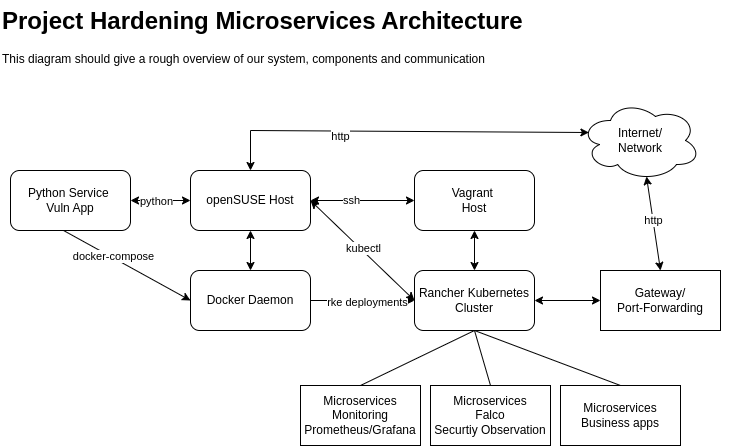

The diagram above was exported from draw.io. Its source (the exported page's mxGraphModel, read from the mxfile embedded in the PNG):
<mxGraphModel dx="1356" dy="798" grid="1" gridSize="10" guides="1" tooltips="1" connect="1" arrows="1" fold="1" page="1" pageScale="1" pageWidth="827" pageHeight="1169" math="0" shadow="0">
  <root>
    <mxCell id="0" />
    <mxCell id="1" parent="0" />
    <mxCell id="1ws4lAU_BQrNF8Fh03W4-1" value="openSUSE Host" style="rounded=1;whiteSpace=wrap;html=1;" parent="1" vertex="1">
      <mxGeometry x="240" y="310" width="120" height="60" as="geometry" />
    </mxCell>
    <mxCell id="1ws4lAU_BQrNF8Fh03W4-2" value="Rancher Kubernetes Cluster" style="rounded=1;whiteSpace=wrap;html=1;" parent="1" vertex="1">
      <mxGeometry x="464" y="410" width="120" height="60" as="geometry" />
    </mxCell>
    <mxCell id="1ws4lAU_BQrNF8Fh03W4-4" value="Docker Daemon" style="rounded=1;whiteSpace=wrap;html=1;" parent="1" vertex="1">
      <mxGeometry x="240" y="410" width="120" height="60" as="geometry" />
    </mxCell>
    <mxCell id="1ws4lAU_BQrNF8Fh03W4-5" value="" style="endArrow=classic;startArrow=classic;html=1;rounded=0;entryX=0.5;entryY=1;entryDx=0;entryDy=0;exitX=0.5;exitY=0;exitDx=0;exitDy=0;" parent="1" source="1ws4lAU_BQrNF8Fh03W4-4" target="1ws4lAU_BQrNF8Fh03W4-1" edge="1">
      <mxGeometry width="50" height="50" relative="1" as="geometry">
        <mxPoint x="500" y="560" as="sourcePoint" />
        <mxPoint x="550" y="510" as="targetPoint" />
      </mxGeometry>
    </mxCell>
    <mxCell id="1ws4lAU_BQrNF8Fh03W4-6" value="Vagrant&amp;nbsp;&lt;div&gt;Host&lt;/div&gt;" style="rounded=1;whiteSpace=wrap;html=1;" parent="1" vertex="1">
      <mxGeometry x="464" y="310" width="120" height="60" as="geometry" />
    </mxCell>
    <mxCell id="1ws4lAU_BQrNF8Fh03W4-7" value="Python Service&amp;nbsp;&lt;div&gt;Vuln App&lt;/div&gt;" style="rounded=1;whiteSpace=wrap;html=1;" parent="1" vertex="1">
      <mxGeometry x="60" y="310" width="120" height="60" as="geometry" />
    </mxCell>
    <mxCell id="1ws4lAU_BQrNF8Fh03W4-8" value="" style="endArrow=classic;startArrow=classic;html=1;rounded=0;exitX=1;exitY=0.5;exitDx=0;exitDy=0;entryX=0;entryY=0.5;entryDx=0;entryDy=0;" parent="1" source="1ws4lAU_BQrNF8Fh03W4-7" target="1ws4lAU_BQrNF8Fh03W4-1" edge="1">
      <mxGeometry width="50" height="50" relative="1" as="geometry">
        <mxPoint x="500" y="560" as="sourcePoint" />
        <mxPoint x="550" y="510" as="targetPoint" />
      </mxGeometry>
    </mxCell>
    <mxCell id="1ws4lAU_BQrNF8Fh03W4-21" value="python" style="edgeLabel;html=1;align=center;verticalAlign=middle;resizable=0;points=[];" parent="1ws4lAU_BQrNF8Fh03W4-8" vertex="1" connectable="0">
      <mxGeometry x="-0.16" relative="1" as="geometry">
        <mxPoint as="offset" />
      </mxGeometry>
    </mxCell>
    <mxCell id="1ws4lAU_BQrNF8Fh03W4-10" value="" style="endArrow=classic;html=1;rounded=0;exitX=0.442;exitY=1;exitDx=0;exitDy=0;exitPerimeter=0;entryX=0;entryY=0.5;entryDx=0;entryDy=0;" parent="1" source="1ws4lAU_BQrNF8Fh03W4-7" target="1ws4lAU_BQrNF8Fh03W4-4" edge="1">
      <mxGeometry width="50" height="50" relative="1" as="geometry">
        <mxPoint x="500" y="560" as="sourcePoint" />
        <mxPoint x="550" y="510" as="targetPoint" />
      </mxGeometry>
    </mxCell>
    <mxCell id="1ws4lAU_BQrNF8Fh03W4-20" value="docker-compose" style="edgeLabel;html=1;align=center;verticalAlign=middle;resizable=0;points=[];" parent="1ws4lAU_BQrNF8Fh03W4-10" vertex="1" connectable="0">
      <mxGeometry x="-0.2456" y="2" relative="1" as="geometry">
        <mxPoint y="1" as="offset" />
      </mxGeometry>
    </mxCell>
    <mxCell id="1ws4lAU_BQrNF8Fh03W4-12" value="" style="endArrow=classic;html=1;rounded=0;exitX=1;exitY=0.5;exitDx=0;exitDy=0;entryX=0;entryY=0.5;entryDx=0;entryDy=0;" parent="1" source="1ws4lAU_BQrNF8Fh03W4-4" target="1ws4lAU_BQrNF8Fh03W4-2" edge="1">
      <mxGeometry width="50" height="50" relative="1" as="geometry">
        <mxPoint x="500" y="560" as="sourcePoint" />
        <mxPoint x="550" y="510" as="targetPoint" />
      </mxGeometry>
    </mxCell>
    <mxCell id="1ws4lAU_BQrNF8Fh03W4-19" value="rke deployments" style="edgeLabel;html=1;align=center;verticalAlign=middle;resizable=0;points=[];" parent="1ws4lAU_BQrNF8Fh03W4-12" vertex="1" connectable="0">
      <mxGeometry x="0.0769" y="-1" relative="1" as="geometry">
        <mxPoint as="offset" />
      </mxGeometry>
    </mxCell>
    <mxCell id="1ws4lAU_BQrNF8Fh03W4-14" value="" style="endArrow=classic;startArrow=classic;html=1;rounded=0;exitX=0.5;exitY=0;exitDx=0;exitDy=0;" parent="1" source="1ws4lAU_BQrNF8Fh03W4-2" target="1ws4lAU_BQrNF8Fh03W4-6" edge="1">
      <mxGeometry width="50" height="50" relative="1" as="geometry">
        <mxPoint x="520" y="440" as="sourcePoint" />
        <mxPoint x="550" y="510" as="targetPoint" />
      </mxGeometry>
    </mxCell>
    <mxCell id="1ws4lAU_BQrNF8Fh03W4-15" value="" style="endArrow=classic;startArrow=classic;html=1;rounded=0;exitX=1;exitY=0.5;exitDx=0;exitDy=0;entryX=0;entryY=0.5;entryDx=0;entryDy=0;" parent="1" source="1ws4lAU_BQrNF8Fh03W4-1" target="1ws4lAU_BQrNF8Fh03W4-2" edge="1">
      <mxGeometry width="50" height="50" relative="1" as="geometry">
        <mxPoint x="500" y="560" as="sourcePoint" />
        <mxPoint x="550" y="510" as="targetPoint" />
      </mxGeometry>
    </mxCell>
    <mxCell id="1ws4lAU_BQrNF8Fh03W4-18" value="kubectl" style="edgeLabel;html=1;align=center;verticalAlign=middle;resizable=0;points=[];" parent="1ws4lAU_BQrNF8Fh03W4-15" vertex="1" connectable="0">
      <mxGeometry x="-0.0092" y="2" relative="1" as="geometry">
        <mxPoint as="offset" />
      </mxGeometry>
    </mxCell>
    <mxCell id="1ws4lAU_BQrNF8Fh03W4-16" value="" style="endArrow=classic;startArrow=classic;html=1;rounded=0;exitX=1;exitY=0.5;exitDx=0;exitDy=0;entryX=0;entryY=0.5;entryDx=0;entryDy=0;" parent="1" source="1ws4lAU_BQrNF8Fh03W4-1" target="1ws4lAU_BQrNF8Fh03W4-6" edge="1">
      <mxGeometry width="50" height="50" relative="1" as="geometry">
        <mxPoint x="500" y="560" as="sourcePoint" />
        <mxPoint x="550" y="510" as="targetPoint" />
      </mxGeometry>
    </mxCell>
    <mxCell id="1ws4lAU_BQrNF8Fh03W4-17" value="ssh" style="edgeLabel;html=1;align=center;verticalAlign=middle;resizable=0;points=[];" parent="1ws4lAU_BQrNF8Fh03W4-16" vertex="1" connectable="0">
      <mxGeometry x="-0.2308" y="1" relative="1" as="geometry">
        <mxPoint as="offset" />
      </mxGeometry>
    </mxCell>
    <mxCell id="1ws4lAU_BQrNF8Fh03W4-22" value="Internet/&lt;div&gt;Network&lt;/div&gt;" style="ellipse;shape=cloud;whiteSpace=wrap;html=1;" parent="1" vertex="1">
      <mxGeometry x="630" y="240" width="120" height="80" as="geometry" />
    </mxCell>
    <mxCell id="1ws4lAU_BQrNF8Fh03W4-28" value="Gateway/&lt;br&gt;Port-Forwarding" style="rounded=0;whiteSpace=wrap;html=1;" parent="1" vertex="1">
      <mxGeometry x="650" y="410" width="120" height="60" as="geometry" />
    </mxCell>
    <mxCell id="1ws4lAU_BQrNF8Fh03W4-30" value="" style="endArrow=classic;startArrow=classic;html=1;rounded=0;entryX=0;entryY=0.5;entryDx=0;entryDy=0;exitX=1;exitY=0.5;exitDx=0;exitDy=0;" parent="1" source="1ws4lAU_BQrNF8Fh03W4-2" target="1ws4lAU_BQrNF8Fh03W4-28" edge="1">
      <mxGeometry width="50" height="50" relative="1" as="geometry">
        <mxPoint x="500" y="560" as="sourcePoint" />
        <mxPoint x="550" y="510" as="targetPoint" />
      </mxGeometry>
    </mxCell>
    <mxCell id="1ws4lAU_BQrNF8Fh03W4-31" value="" style="endArrow=classic;startArrow=classic;html=1;rounded=0;entryX=0.07;entryY=0.4;entryDx=0;entryDy=0;entryPerimeter=0;exitX=0.5;exitY=0;exitDx=0;exitDy=0;" parent="1" source="1ws4lAU_BQrNF8Fh03W4-1" target="1ws4lAU_BQrNF8Fh03W4-22" edge="1">
      <mxGeometry width="50" height="50" relative="1" as="geometry">
        <mxPoint x="500" y="560" as="sourcePoint" />
        <mxPoint x="550" y="510" as="targetPoint" />
        <Array as="points">
          <mxPoint x="300" y="270" />
        </Array>
      </mxGeometry>
    </mxCell>
    <mxCell id="1ws4lAU_BQrNF8Fh03W4-32" value="http" style="edgeLabel;html=1;align=center;verticalAlign=middle;resizable=0;points=[];" parent="1ws4lAU_BQrNF8Fh03W4-31" vertex="1" connectable="0">
      <mxGeometry x="-0.3132" y="-5" relative="1" as="geometry">
        <mxPoint as="offset" />
      </mxGeometry>
    </mxCell>
    <mxCell id="1ws4lAU_BQrNF8Fh03W4-33" value="Microservices&lt;div&gt;Monitoring&lt;/div&gt;&lt;div&gt;Prometheus/Grafana&lt;/div&gt;" style="rounded=0;whiteSpace=wrap;html=1;" parent="1" vertex="1">
      <mxGeometry x="350" y="525" width="120" height="60" as="geometry" />
    </mxCell>
    <mxCell id="1ws4lAU_BQrNF8Fh03W4-36" value="" style="endArrow=none;html=1;rounded=0;entryX=0.5;entryY=1;entryDx=0;entryDy=0;exitX=0.5;exitY=0;exitDx=0;exitDy=0;" parent="1" source="1ws4lAU_BQrNF8Fh03W4-33" target="1ws4lAU_BQrNF8Fh03W4-2" edge="1">
      <mxGeometry width="50" height="50" relative="1" as="geometry">
        <mxPoint x="500" y="560" as="sourcePoint" />
        <mxPoint x="550" y="510" as="targetPoint" />
      </mxGeometry>
    </mxCell>
    <mxCell id="1ws4lAU_BQrNF8Fh03W4-37" value="Microservices&lt;div&gt;Falco&lt;/div&gt;&lt;div&gt;Securtiy Observation&lt;/div&gt;" style="rounded=0;whiteSpace=wrap;html=1;" parent="1" vertex="1">
      <mxGeometry x="480" y="525" width="120" height="60" as="geometry" />
    </mxCell>
    <mxCell id="1ws4lAU_BQrNF8Fh03W4-40" value="" style="endArrow=none;html=1;rounded=0;exitX=0.5;exitY=0;exitDx=0;exitDy=0;entryX=0.5;entryY=1;entryDx=0;entryDy=0;" parent="1" source="1ws4lAU_BQrNF8Fh03W4-37" target="1ws4lAU_BQrNF8Fh03W4-2" edge="1">
      <mxGeometry width="50" height="50" relative="1" as="geometry">
        <mxPoint x="500" y="560" as="sourcePoint" />
        <mxPoint x="550" y="510" as="targetPoint" />
      </mxGeometry>
    </mxCell>
    <mxCell id="1ws4lAU_BQrNF8Fh03W4-41" value="Microservices&lt;div&gt;Business apps&lt;/div&gt;" style="rounded=0;whiteSpace=wrap;html=1;" parent="1" vertex="1">
      <mxGeometry x="610" y="525" width="120" height="60" as="geometry" />
    </mxCell>
    <mxCell id="1ws4lAU_BQrNF8Fh03W4-42" value="" style="endArrow=none;html=1;rounded=0;entryX=0.5;entryY=1;entryDx=0;entryDy=0;exitX=0.5;exitY=0;exitDx=0;exitDy=0;" parent="1" source="1ws4lAU_BQrNF8Fh03W4-41" target="1ws4lAU_BQrNF8Fh03W4-2" edge="1">
      <mxGeometry width="50" height="50" relative="1" as="geometry">
        <mxPoint x="500" y="560" as="sourcePoint" />
        <mxPoint x="550" y="510" as="targetPoint" />
      </mxGeometry>
    </mxCell>
    <mxCell id="1ws4lAU_BQrNF8Fh03W4-44" value="&lt;h1 style=&quot;margin-top: 0px;&quot;&gt;Project Hardening Microservices Architecture&lt;/h1&gt;&lt;p&gt;This diagram should give a rough overview of our system, components and communication&lt;/p&gt;" style="text;html=1;whiteSpace=wrap;overflow=hidden;rounded=0;" parent="1" vertex="1">
      <mxGeometry x="50" y="140" width="740" height="120" as="geometry" />
    </mxCell>
    <mxCell id="NQXQUCxfxUPOn4JkUMql-1" value="" style="endArrow=classic;startArrow=classic;html=1;rounded=0;entryX=0.55;entryY=0.95;entryDx=0;entryDy=0;entryPerimeter=0;exitX=0.5;exitY=0;exitDx=0;exitDy=0;" edge="1" parent="1" source="1ws4lAU_BQrNF8Fh03W4-28" target="1ws4lAU_BQrNF8Fh03W4-22">
      <mxGeometry width="50" height="50" relative="1" as="geometry">
        <mxPoint x="390" y="560" as="sourcePoint" />
        <mxPoint x="440" y="510" as="targetPoint" />
      </mxGeometry>
    </mxCell>
    <mxCell id="NQXQUCxfxUPOn4JkUMql-2" value="http" style="edgeLabel;html=1;align=center;verticalAlign=middle;resizable=0;points=[];" vertex="1" connectable="0" parent="NQXQUCxfxUPOn4JkUMql-1">
      <mxGeometry x="0.0655" y="1" relative="1" as="geometry">
        <mxPoint x="1" as="offset" />
      </mxGeometry>
    </mxCell>
  </root>
</mxGraphModel>